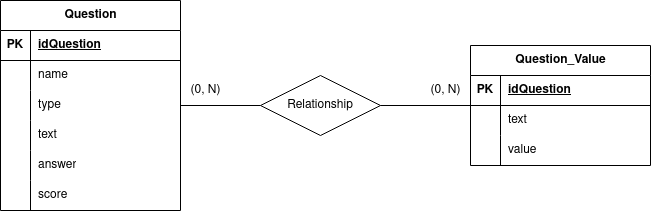

The diagram above was exported from draw.io. Its source (the exported page's mxGraphModel, read from the mxfile embedded in the PNG):
<mxGraphModel dx="1434" dy="797" grid="1" gridSize="10" guides="1" tooltips="1" connect="1" arrows="1" fold="1" page="1" pageScale="1" pageWidth="827" pageHeight="1169" math="0" shadow="0">
  <root>
    <mxCell id="0" />
    <mxCell id="1" parent="0" />
    <mxCell id="58nftFolIaSBpngKDCwN-1" value="Question" style="shape=table;startSize=30;container=1;collapsible=1;childLayout=tableLayout;fixedRows=1;rowLines=0;fontStyle=1;align=center;resizeLast=1;html=1;" parent="1" vertex="1">
      <mxGeometry x="110" y="240" width="180" height="210" as="geometry" />
    </mxCell>
    <mxCell id="58nftFolIaSBpngKDCwN-2" value="" style="shape=tableRow;horizontal=0;startSize=0;swimlaneHead=0;swimlaneBody=0;fillColor=none;collapsible=0;dropTarget=0;points=[[0,0.5],[1,0.5]];portConstraint=eastwest;top=0;left=0;right=0;bottom=1;" parent="58nftFolIaSBpngKDCwN-1" vertex="1">
      <mxGeometry y="30" width="180" height="30" as="geometry" />
    </mxCell>
    <mxCell id="58nftFolIaSBpngKDCwN-3" value="PK" style="shape=partialRectangle;connectable=0;fillColor=none;top=0;left=0;bottom=0;right=0;fontStyle=1;overflow=hidden;whiteSpace=wrap;html=1;" parent="58nftFolIaSBpngKDCwN-2" vertex="1">
      <mxGeometry width="30" height="30" as="geometry">
        <mxRectangle width="30" height="30" as="alternateBounds" />
      </mxGeometry>
    </mxCell>
    <mxCell id="58nftFolIaSBpngKDCwN-4" value="idQuestion" style="shape=partialRectangle;connectable=0;fillColor=none;top=0;left=0;bottom=0;right=0;align=left;spacingLeft=6;fontStyle=5;overflow=hidden;whiteSpace=wrap;html=1;" parent="58nftFolIaSBpngKDCwN-2" vertex="1">
      <mxGeometry x="30" width="150" height="30" as="geometry">
        <mxRectangle width="150" height="30" as="alternateBounds" />
      </mxGeometry>
    </mxCell>
    <mxCell id="58nftFolIaSBpngKDCwN-5" value="" style="shape=tableRow;horizontal=0;startSize=0;swimlaneHead=0;swimlaneBody=0;fillColor=none;collapsible=0;dropTarget=0;points=[[0,0.5],[1,0.5]];portConstraint=eastwest;top=0;left=0;right=0;bottom=0;" parent="58nftFolIaSBpngKDCwN-1" vertex="1">
      <mxGeometry y="60" width="180" height="30" as="geometry" />
    </mxCell>
    <mxCell id="58nftFolIaSBpngKDCwN-6" value="" style="shape=partialRectangle;connectable=0;fillColor=none;top=0;left=0;bottom=0;right=0;editable=1;overflow=hidden;whiteSpace=wrap;html=1;" parent="58nftFolIaSBpngKDCwN-5" vertex="1">
      <mxGeometry width="30" height="30" as="geometry">
        <mxRectangle width="30" height="30" as="alternateBounds" />
      </mxGeometry>
    </mxCell>
    <mxCell id="58nftFolIaSBpngKDCwN-7" value="name" style="shape=partialRectangle;connectable=0;fillColor=none;top=0;left=0;bottom=0;right=0;align=left;spacingLeft=6;overflow=hidden;whiteSpace=wrap;html=1;" parent="58nftFolIaSBpngKDCwN-5" vertex="1">
      <mxGeometry x="30" width="150" height="30" as="geometry">
        <mxRectangle width="150" height="30" as="alternateBounds" />
      </mxGeometry>
    </mxCell>
    <mxCell id="58nftFolIaSBpngKDCwN-8" value="" style="shape=tableRow;horizontal=0;startSize=0;swimlaneHead=0;swimlaneBody=0;fillColor=none;collapsible=0;dropTarget=0;points=[[0,0.5],[1,0.5]];portConstraint=eastwest;top=0;left=0;right=0;bottom=0;" parent="58nftFolIaSBpngKDCwN-1" vertex="1">
      <mxGeometry y="90" width="180" height="30" as="geometry" />
    </mxCell>
    <mxCell id="58nftFolIaSBpngKDCwN-9" value="" style="shape=partialRectangle;connectable=0;fillColor=none;top=0;left=0;bottom=0;right=0;editable=1;overflow=hidden;whiteSpace=wrap;html=1;" parent="58nftFolIaSBpngKDCwN-8" vertex="1">
      <mxGeometry width="30" height="30" as="geometry">
        <mxRectangle width="30" height="30" as="alternateBounds" />
      </mxGeometry>
    </mxCell>
    <mxCell id="58nftFolIaSBpngKDCwN-10" value="type" style="shape=partialRectangle;connectable=0;fillColor=none;top=0;left=0;bottom=0;right=0;align=left;spacingLeft=6;overflow=hidden;whiteSpace=wrap;html=1;" parent="58nftFolIaSBpngKDCwN-8" vertex="1">
      <mxGeometry x="30" width="150" height="30" as="geometry">
        <mxRectangle width="150" height="30" as="alternateBounds" />
      </mxGeometry>
    </mxCell>
    <mxCell id="58nftFolIaSBpngKDCwN-11" value="" style="shape=tableRow;horizontal=0;startSize=0;swimlaneHead=0;swimlaneBody=0;fillColor=none;collapsible=0;dropTarget=0;points=[[0,0.5],[1,0.5]];portConstraint=eastwest;top=0;left=0;right=0;bottom=0;" parent="58nftFolIaSBpngKDCwN-1" vertex="1">
      <mxGeometry y="120" width="180" height="30" as="geometry" />
    </mxCell>
    <mxCell id="58nftFolIaSBpngKDCwN-12" value="" style="shape=partialRectangle;connectable=0;fillColor=none;top=0;left=0;bottom=0;right=0;editable=1;overflow=hidden;whiteSpace=wrap;html=1;" parent="58nftFolIaSBpngKDCwN-11" vertex="1">
      <mxGeometry width="30" height="30" as="geometry">
        <mxRectangle width="30" height="30" as="alternateBounds" />
      </mxGeometry>
    </mxCell>
    <mxCell id="58nftFolIaSBpngKDCwN-13" value="text" style="shape=partialRectangle;connectable=0;fillColor=none;top=0;left=0;bottom=0;right=0;align=left;spacingLeft=6;overflow=hidden;whiteSpace=wrap;html=1;" parent="58nftFolIaSBpngKDCwN-11" vertex="1">
      <mxGeometry x="30" width="150" height="30" as="geometry">
        <mxRectangle width="150" height="30" as="alternateBounds" />
      </mxGeometry>
    </mxCell>
    <mxCell id="58nftFolIaSBpngKDCwN-27" value="" style="shape=tableRow;horizontal=0;startSize=0;swimlaneHead=0;swimlaneBody=0;fillColor=none;collapsible=0;dropTarget=0;points=[[0,0.5],[1,0.5]];portConstraint=eastwest;top=0;left=0;right=0;bottom=0;" parent="58nftFolIaSBpngKDCwN-1" vertex="1">
      <mxGeometry y="150" width="180" height="30" as="geometry" />
    </mxCell>
    <mxCell id="58nftFolIaSBpngKDCwN-28" value="" style="shape=partialRectangle;connectable=0;fillColor=none;top=0;left=0;bottom=0;right=0;editable=1;overflow=hidden;whiteSpace=wrap;html=1;" parent="58nftFolIaSBpngKDCwN-27" vertex="1">
      <mxGeometry width="30" height="30" as="geometry">
        <mxRectangle width="30" height="30" as="alternateBounds" />
      </mxGeometry>
    </mxCell>
    <mxCell id="58nftFolIaSBpngKDCwN-29" value="answer" style="shape=partialRectangle;connectable=0;fillColor=none;top=0;left=0;bottom=0;right=0;align=left;spacingLeft=6;overflow=hidden;whiteSpace=wrap;html=1;" parent="58nftFolIaSBpngKDCwN-27" vertex="1">
      <mxGeometry x="30" width="150" height="30" as="geometry">
        <mxRectangle width="150" height="30" as="alternateBounds" />
      </mxGeometry>
    </mxCell>
    <mxCell id="58nftFolIaSBpngKDCwN-33" value="" style="shape=tableRow;horizontal=0;startSize=0;swimlaneHead=0;swimlaneBody=0;fillColor=none;collapsible=0;dropTarget=0;points=[[0,0.5],[1,0.5]];portConstraint=eastwest;top=0;left=0;right=0;bottom=0;" parent="58nftFolIaSBpngKDCwN-1" vertex="1">
      <mxGeometry y="180" width="180" height="30" as="geometry" />
    </mxCell>
    <mxCell id="58nftFolIaSBpngKDCwN-34" value="" style="shape=partialRectangle;connectable=0;fillColor=none;top=0;left=0;bottom=0;right=0;editable=1;overflow=hidden;whiteSpace=wrap;html=1;" parent="58nftFolIaSBpngKDCwN-33" vertex="1">
      <mxGeometry width="30" height="30" as="geometry">
        <mxRectangle width="30" height="30" as="alternateBounds" />
      </mxGeometry>
    </mxCell>
    <mxCell id="58nftFolIaSBpngKDCwN-35" value="score" style="shape=partialRectangle;connectable=0;fillColor=none;top=0;left=0;bottom=0;right=0;align=left;spacingLeft=6;overflow=hidden;whiteSpace=wrap;html=1;" parent="58nftFolIaSBpngKDCwN-33" vertex="1">
      <mxGeometry x="30" width="150" height="30" as="geometry">
        <mxRectangle width="150" height="30" as="alternateBounds" />
      </mxGeometry>
    </mxCell>
    <mxCell id="58nftFolIaSBpngKDCwN-14" value="Question_Value" style="shape=table;startSize=30;container=1;collapsible=1;childLayout=tableLayout;fixedRows=1;rowLines=0;fontStyle=1;align=center;resizeLast=1;html=1;" parent="1" vertex="1">
      <mxGeometry x="580" y="285" width="180" height="120" as="geometry" />
    </mxCell>
    <mxCell id="58nftFolIaSBpngKDCwN-15" value="" style="shape=tableRow;horizontal=0;startSize=0;swimlaneHead=0;swimlaneBody=0;fillColor=none;collapsible=0;dropTarget=0;points=[[0,0.5],[1,0.5]];portConstraint=eastwest;top=0;left=0;right=0;bottom=1;" parent="58nftFolIaSBpngKDCwN-14" vertex="1">
      <mxGeometry y="30" width="180" height="30" as="geometry" />
    </mxCell>
    <mxCell id="58nftFolIaSBpngKDCwN-16" value="PK" style="shape=partialRectangle;connectable=0;fillColor=none;top=0;left=0;bottom=0;right=0;fontStyle=1;overflow=hidden;whiteSpace=wrap;html=1;" parent="58nftFolIaSBpngKDCwN-15" vertex="1">
      <mxGeometry width="30" height="30" as="geometry">
        <mxRectangle width="30" height="30" as="alternateBounds" />
      </mxGeometry>
    </mxCell>
    <mxCell id="58nftFolIaSBpngKDCwN-17" value="idQuestion" style="shape=partialRectangle;connectable=0;fillColor=none;top=0;left=0;bottom=0;right=0;align=left;spacingLeft=6;fontStyle=5;overflow=hidden;whiteSpace=wrap;html=1;" parent="58nftFolIaSBpngKDCwN-15" vertex="1">
      <mxGeometry x="30" width="150" height="30" as="geometry">
        <mxRectangle width="150" height="30" as="alternateBounds" />
      </mxGeometry>
    </mxCell>
    <mxCell id="58nftFolIaSBpngKDCwN-18" value="" style="shape=tableRow;horizontal=0;startSize=0;swimlaneHead=0;swimlaneBody=0;fillColor=none;collapsible=0;dropTarget=0;points=[[0,0.5],[1,0.5]];portConstraint=eastwest;top=0;left=0;right=0;bottom=0;" parent="58nftFolIaSBpngKDCwN-14" vertex="1">
      <mxGeometry y="60" width="180" height="30" as="geometry" />
    </mxCell>
    <mxCell id="58nftFolIaSBpngKDCwN-19" value="" style="shape=partialRectangle;connectable=0;fillColor=none;top=0;left=0;bottom=0;right=0;editable=1;overflow=hidden;whiteSpace=wrap;html=1;" parent="58nftFolIaSBpngKDCwN-18" vertex="1">
      <mxGeometry width="30" height="30" as="geometry">
        <mxRectangle width="30" height="30" as="alternateBounds" />
      </mxGeometry>
    </mxCell>
    <mxCell id="58nftFolIaSBpngKDCwN-20" value="text" style="shape=partialRectangle;connectable=0;fillColor=none;top=0;left=0;bottom=0;right=0;align=left;spacingLeft=6;overflow=hidden;whiteSpace=wrap;html=1;" parent="58nftFolIaSBpngKDCwN-18" vertex="1">
      <mxGeometry x="30" width="150" height="30" as="geometry">
        <mxRectangle width="150" height="30" as="alternateBounds" />
      </mxGeometry>
    </mxCell>
    <mxCell id="58nftFolIaSBpngKDCwN-21" value="" style="shape=tableRow;horizontal=0;startSize=0;swimlaneHead=0;swimlaneBody=0;fillColor=none;collapsible=0;dropTarget=0;points=[[0,0.5],[1,0.5]];portConstraint=eastwest;top=0;left=0;right=0;bottom=0;" parent="58nftFolIaSBpngKDCwN-14" vertex="1">
      <mxGeometry y="90" width="180" height="30" as="geometry" />
    </mxCell>
    <mxCell id="58nftFolIaSBpngKDCwN-22" value="" style="shape=partialRectangle;connectable=0;fillColor=none;top=0;left=0;bottom=0;right=0;editable=1;overflow=hidden;whiteSpace=wrap;html=1;" parent="58nftFolIaSBpngKDCwN-21" vertex="1">
      <mxGeometry width="30" height="30" as="geometry">
        <mxRectangle width="30" height="30" as="alternateBounds" />
      </mxGeometry>
    </mxCell>
    <mxCell id="58nftFolIaSBpngKDCwN-23" value="value" style="shape=partialRectangle;connectable=0;fillColor=none;top=0;left=0;bottom=0;right=0;align=left;spacingLeft=6;overflow=hidden;whiteSpace=wrap;html=1;" parent="58nftFolIaSBpngKDCwN-21" vertex="1">
      <mxGeometry x="30" width="150" height="30" as="geometry">
        <mxRectangle width="150" height="30" as="alternateBounds" />
      </mxGeometry>
    </mxCell>
    <mxCell id="58nftFolIaSBpngKDCwN-36" value="Relationship" style="shape=rhombus;perimeter=rhombusPerimeter;whiteSpace=wrap;html=1;align=center;" parent="1" vertex="1">
      <mxGeometry x="370" y="315" width="120" height="60" as="geometry" />
    </mxCell>
    <mxCell id="58nftFolIaSBpngKDCwN-38" value="" style="endArrow=none;html=1;rounded=0;" parent="1" source="58nftFolIaSBpngKDCwN-36" target="58nftFolIaSBpngKDCwN-1" edge="1">
      <mxGeometry width="50" height="50" relative="1" as="geometry">
        <mxPoint x="340" y="650" as="sourcePoint" />
        <mxPoint x="390" y="600" as="targetPoint" />
      </mxGeometry>
    </mxCell>
    <mxCell id="58nftFolIaSBpngKDCwN-39" value="" style="endArrow=none;html=1;rounded=0;" parent="1" source="58nftFolIaSBpngKDCwN-36" target="58nftFolIaSBpngKDCwN-14" edge="1">
      <mxGeometry width="50" height="50" relative="1" as="geometry">
        <mxPoint x="350" y="570" as="sourcePoint" />
        <mxPoint x="400" y="520" as="targetPoint" />
      </mxGeometry>
    </mxCell>
    <mxCell id="58nftFolIaSBpngKDCwN-40" value="(0, N)" style="text;html=1;align=center;verticalAlign=middle;resizable=0;points=[];autosize=1;strokeColor=none;fillColor=none;" parent="1" vertex="1">
      <mxGeometry x="290" y="315" width="50" height="30" as="geometry" />
    </mxCell>
    <mxCell id="58nftFolIaSBpngKDCwN-41" value="(0, N)" style="text;html=1;align=center;verticalAlign=middle;resizable=0;points=[];autosize=1;strokeColor=none;fillColor=none;" parent="1" vertex="1">
      <mxGeometry x="530" y="315" width="50" height="30" as="geometry" />
    </mxCell>
  </root>
</mxGraphModel>